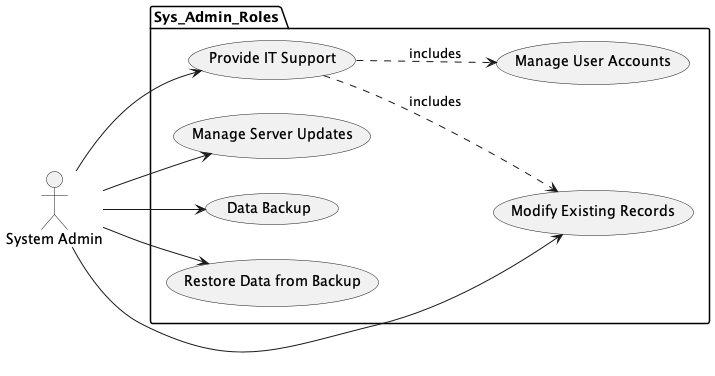

The diagram above was rendered by PlantUML. Its source (embedded in the PNG):
@startuml
left to right direction

actor "System Admin" as SysAdmin

package Sys_Admin_Roles{
    SysAdmin --> (Provide IT Support)
    SysAdmin --> (Manage Server Updates) 
    SysAdmin --> (Modify Existing Records)
    SysAdmin --> (Data Backup)
    SysAdmin --> (Restore Data from Backup)

	(Provide IT Support) ..> (Manage User Accounts): "includes" 
	(Provide IT Support) ..> (Modify Existing Records): "includes" 

}

@enduml